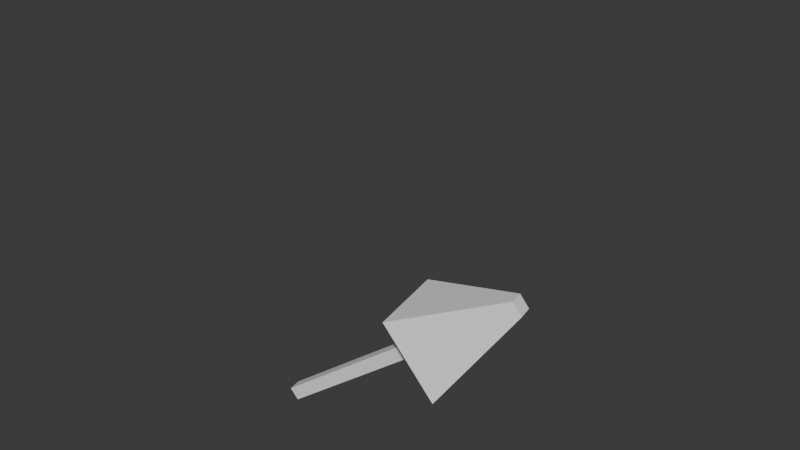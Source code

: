 # Source: armature_import_9_using_external_python_file.blend  (saved by Blender 4.1.24; exported with 4.5.12 LTS)
import bpy
from mathutils import Matrix  # noqa: F401  (used for matrix-valued properties, if any)

bpy.ops.wm.read_factory_settings(use_empty=True)
scene = bpy.context.scene
scene.name = 'Scene'

# ---- collections
col_solved_constraints = bpy.data.collections.new('solved_constraints'); scene.collection.children.link(col_solved_constraints)
col_armature_control = bpy.data.collections.new('armature_control'); scene.collection.children.link(col_armature_control)
col_test = bpy.data.collections.new('test'); scene.collection.children.link(col_test)
col_scene = bpy.data.collections.new('scene'); scene.collection.children.link(col_scene)

# ---- world
world_world = bpy.data.worlds.new('World'); scene.world = world_world
world_world.use_nodes = True; world_world.node_tree.nodes.clear()
_N = world_world.node_tree.nodes; _L = world_world.node_tree.links
n0 = _N.new('ShaderNodeOutputWorld'); n0.name = 'World Output'; n0.location = (300, 300)
n1 = _N.new('ShaderNodeBackground'); n1.name = 'Background'; n1.location = (10, 300)
n1.inputs[0].default_value = (0.05088, 0.05088, 0.05088, 1.0)
_L.new(n1.outputs[0], n0.inputs[0])
n0.is_active_output = True
world_world.color = (0.05088, 0.05088, 0.05088)
world_world.use_sun_shadow = False
world_world.sun_shadow_jitter_overblur = 0.0

# ---- meshes
me_icosphere = bpy.data.meshes.new('Icosphere')
me_icosphere.from_pydata([(6.817e-09, 7.6e-09, -0.1), (0.07236, -0.05257, -0.04472), (-0.02764, -0.08506, -0.04472), (-0.08944, 7.6e-09, -0.04472), (-0.02764, 0.08506, -0.04472), (0.07236, 0.05257, -0.04472), (0.02764, -0.08506, 0.04472), (-0.07236, -0.05257, 0.04472), (-0.07236, 0.05257, 0.04472), (0.02764, 0.08506, 0.04472), (0.08944, 7.6e-09, 0.04472), (6.817e-09, 7.6e-09, 0.1), (-0.01625, -0.05, -0.08507), (0.04253, -0.0309, -0.08507), (0.02629, -0.0809, -0.05257), (0.08506, 7.6e-09, -0.05257), (0.04253, 0.0309, -0.08507), (-0.05257, 7.6e-09, -0.08507), (-0.06882, -0.05, -0.05257), (-0.01625, 0.05, -0.08507), (-0.06882, 0.05, -0.05257), (0.02629, 0.0809, -0.05257), (0.09511, -0.0309, 4.47e-09), (0.09511, 0.0309, 4.47e-09), (6.817e-09, -0.1, 4.47e-09), (0.05878, -0.0809, 4.47e-09), (-0.09511, -0.0309, 4.47e-09), (-0.05878, -0.0809, 4.47e-09), (-0.05878, 0.0809, 4.47e-09), (-0.09511, 0.0309, 4.47e-09), (0.05878, 0.0809, 4.47e-09), (6.817e-09, 0.1, 4.47e-09), (0.06882, -0.05, 0.05257), (-0.02629, -0.0809, 0.05257), (-0.08506, 7.6e-09, 0.05257), (-0.02629, 0.0809, 0.05257), (0.06882, 0.05, 0.05257), (0.01625, -0.05, 0.08507), (0.05257, 7.6e-09, 0.08507), (-0.04253, -0.0309, 0.08507), (-0.04253, 0.0309, 0.08507), (0.01625, 0.05, 0.08507)], [], [(0, 13, 12), (1, 13, 15), (0, 12, 17), (0, 17, 19), (0, 19, 16), (1, 15, 22), (2, 14, 24), (3, 18, 26), (4, 20, 28), (5, 21, 30), (1, 22, 25), (2, 24, 27), (3, 26, 29), (4, 28, 31), (5, 30, 23), (6, 32, 37), (7, 33, 39), (8, 34, 40), (9, 35, 41), (10, 36, 38), (38, 41, 11), (38, 36, 41), (36, 9, 41), (41, 40, 11), (41, 35, 40), (35, 8, 40), (40, 39, 11), (40, 34, 39), (34, 7, 39), (39, 37, 11), (39, 33, 37), (33, 6, 37), (37, 38, 11), (37, 32, 38), (32, 10, 38), (23, 36, 10), (23, 30, 36), (30, 9, 36), (31, 35, 9), (31, 28, 35), (28, 8, 35), (29, 34, 8), (29, 26, 34), (26, 7, 34), (27, 33, 7), (27, 24, 33), (24, 6, 33), (25, 32, 6), (25, 22, 32), (22, 10, 32), (30, 31, 9), (30, 21, 31), (21, 4, 31), (28, 29, 8), (28, 20, 29), (20, 3, 29), (26, 27, 7), (26, 18, 27), (18, 2, 27), (24, 25, 6), (24, 14, 25), (14, 1, 25), (22, 23, 10), (22, 15, 23), (15, 5, 23), (16, 21, 5), (16, 19, 21), (19, 4, 21), (19, 20, 4), (19, 17, 20), (17, 3, 20), (17, 18, 3), (17, 12, 18), (12, 2, 18), (15, 16, 5), (15, 13, 16), (13, 0, 16), (12, 14, 2), (12, 13, 14), (13, 1, 14)])
_uv = me_icosphere.uv_layers.new(name='UVMap')
_uv.uv.foreach_set('vector', [0.1818, 0.0, 0.2273, 0.07873, 0.1364, 0.07873, 0.2727, 0.1575, 0.3182, 0.07873, 0.3636, 0.1575, 0.9091, 0.0, 0.9545, 0.07873, 0.8636, 0.07873, 0.7273, 0.0, 0.7727, 0.07873, 0.6818, 0.07873, 0.5455, 0.0, 0.5909, 0.07873, 0.5, 0.07873, 0.2727, 0.1575, 0.3636, 0.1575, 0.3182, 0.2362, 0.09091, 0.1575, 0.1818, 0.1575, 0.1364, 0.2362, 0.8182, 0.1575, 0.9091, 0.1575, 0.8636, 0.2362, 0.6364, 0.1575, 0.7273, 0.1575, 0.6818, 0.2362, 0.4545, 0.1575, 0.5455, 0.1575, 0.5, 0.2362, 0.2727, 0.1575, 0.3182, 0.2362, 0.2273, 0.2362, 0.09091, 0.1575, 0.1364, 0.2362, 0.04546, 0.2362, 0.8182, 0.1575, 0.8636, 0.2362, 0.7727, 0.2362, 0.6364, 0.1575, 0.6818, 0.2362, 0.5909, 0.2362, 0.4545, 0.1575, 0.5, 0.2362, 0.4091, 0.2362, 0.1818, 0.3149, 0.2727, 0.3149, 0.2273, 0.3937, 0.0, 0.3149, 0.09091, 0.3149, 0.04546, 0.3937, 0.7273, 0.3149, 0.8182, 0.3149, 0.7727, 0.3937, 0.5455, 0.3149, 0.6364, 0.3149, 0.5909, 0.3937, 0.3636, 0.3149, 0.4545, 0.3149, 0.4091, 0.3937, 0.4091, 0.3937, 0.5, 0.3937, 0.4545, 0.4724, 0.4091, 0.3937, 0.4545, 0.3149, 0.5, 0.3937, 0.4545, 0.3149, 0.5455, 0.3149, 0.5, 0.3937, 0.5909, 0.3937, 0.6818, 0.3937, 0.6364, 0.4724, 0.5909, 0.3937, 0.6364, 0.3149, 0.6818, 0.3937, 0.6364, 0.3149, 0.7273, 0.3149, 0.6818, 0.3937, 0.7727, 0.3937, 0.8636, 0.3937, 0.8182, 0.4724, 0.7727, 0.3937, 0.8182, 0.3149, 0.8636, 0.3937, 0.8182, 0.3149, 0.9091, 0.3149, 0.8636, 0.3937, 0.04546, 0.3937, 0.1364, 0.3937, 0.09091, 0.4724, 0.04546, 0.3937, 0.09091, 0.3149, 0.1364, 0.3937, 0.09091, 0.3149, 0.1818, 0.3149, 0.1364, 0.3937, 0.2273, 0.3937, 0.3182, 0.3937, 0.2727, 0.4724, 0.2273, 0.3937, 0.2727, 0.3149, 0.3182, 0.3937, 0.2727, 0.3149, 0.3636, 0.3149, 0.3182, 0.3937, 0.4091, 0.2362, 0.4545, 0.3149, 0.3636, 0.3149, 0.4091, 0.2362, 0.5, 0.2362, 0.4545, 0.3149, 0.5, 0.2362, 0.5455, 0.3149, 0.4545, 0.3149, 0.5909, 0.2362, 0.6364, 0.3149, 0.5455, 0.3149, 0.5909, 0.2362, 0.6818, 0.2362, 0.6364, 0.3149, 0.6818, 0.2362, 0.7273, 0.3149, 0.6364, 0.3149, 0.7727, 0.2362, 0.8182, 0.3149, 0.7273, 0.3149, 0.7727, 0.2362, 0.8636, 0.2362, 0.8182, 0.3149, 0.8636, 0.2362, 0.9091, 0.3149, 0.8182, 0.3149, 0.04546, 0.2362, 0.09091, 0.3149, 0.0, 0.3149, 0.04546, 0.2362, 0.1364, 0.2362, 0.09091, 0.3149, 0.1364, 0.2362, 0.1818, 0.3149, 0.09091, 0.3149, 0.2273, 0.2362, 0.2727, 0.3149, 0.1818, 0.3149, 0.2273, 0.2362, 0.3182, 0.2362, 0.2727, 0.3149, 0.3182, 0.2362, 0.3636, 0.3149, 0.2727, 0.3149, 0.5, 0.2362, 0.5909, 0.2362, 0.5455, 0.3149, 0.5, 0.2362, 0.5455, 0.1575, 0.5909, 0.2362, 0.5455, 0.1575, 0.6364, 0.1575, 0.5909, 0.2362, 0.6818, 0.2362, 0.7727, 0.2362, 0.7273, 0.3149, 0.6818, 0.2362, 0.7273, 0.1575, 0.7727, 0.2362, 0.7273, 0.1575, 0.8182, 0.1575, 0.7727, 0.2362, 0.8636, 0.2362, 0.9545, 0.2362, 0.9091, 0.3149, 0.8636, 0.2362, 0.9091, 0.1575, 0.9545, 0.2362, 0.9091, 0.1575, 1.0, 0.1575, 0.9545, 0.2362, 0.1364, 0.2362, 0.2273, 0.2362, 0.1818, 0.3149, 0.1364, 0.2362, 0.1818, 0.1575, 0.2273, 0.2362, 0.1818, 0.1575, 0.2727, 0.1575, 0.2273, 0.2362, 0.3182, 0.2362, 0.4091, 0.2362, 0.3636, 0.3149, 0.3182, 0.2362, 0.3636, 0.1575, 0.4091, 0.2362, 0.3636, 0.1575, 0.4545, 0.1575, 0.4091, 0.2362, 0.5, 0.07873, 0.5455, 0.1575, 0.4545, 0.1575, 0.5, 0.07873, 0.5909, 0.07873, 0.5455, 0.1575, 0.5909, 0.07873, 0.6364, 0.1575, 0.5455, 0.1575, 0.6818, 0.07873, 0.7273, 0.1575, 0.6364, 0.1575, 0.6818, 0.07873, 0.7727, 0.07873, 0.7273, 0.1575, 0.7727, 0.07873, 0.8182, 0.1575, 0.7273, 0.1575, 0.8636, 0.07873, 0.9091, 0.1575, 0.8182, 0.1575, 0.8636, 0.07873, 0.9545, 0.07873, 0.9091, 0.1575, 0.9545, 0.07873, 1.0, 0.1575, 0.9091, 0.1575, 0.3636, 0.1575, 0.4091, 0.07873, 0.4545, 0.1575, 0.3636, 0.1575, 0.3182, 0.07873, 0.4091, 0.07873, 0.3182, 0.07873, 0.3636, 0.0, 0.4091, 0.07873, 0.1364, 0.07873, 0.1818, 0.1575, 0.09091, 0.1575, 0.1364, 0.07873, 0.2273, 0.07873, 0.1818, 0.1575, 0.2273, 0.07873, 0.2727, 0.1575, 0.1818, 0.1575])
me_icosphere.update()
me_cube_001 = bpy.data.meshes.new('Cube.001')
me_cube_001.from_pydata([(-0.1783, -6.625, 0.05241), (-0.1783, -6.625, 0.4089), (-0.1551, 0.1044, 0.07556), (-0.1551, 0.1044, 0.3858), (0.1783, -6.625, 0.05241), (0.1783, -6.625, 0.4089), (0.1551, 0.1044, 0.07556), (0.1551, 0.1044, 0.3858), (-1.0, -4.154, -0.7693), (-1.0, -4.154, 1.231), (1.0, -4.154, -0.7693), (1.0, -4.154, 1.231), (-0.1551, -3.957, 0.3858), (0.1551, -3.957, 0.07556), (-0.1551, -3.957, 0.07556), (0.1551, -3.957, 0.3858)], [], [(14, 12, 3, 2), (2, 3, 7, 6), (10, 11, 5, 4), (4, 5, 1, 0), (8, 10, 4, 0), (11, 9, 1, 5), (15, 12, 9, 11), (14, 13, 10, 8), (13, 15, 11, 10), (0, 1, 9, 8), (6, 7, 15, 13), (2, 6, 13, 14), (7, 3, 12, 15), (8, 9, 12, 14)])
_uv = me_cube_001.uv_layers.new(name='UVMap')
_uv.uv.foreach_set('vector', [0.375, 0.1022, 0.625, 0.1022, 0.625, 0.25, 0.375, 0.25, 0.375, 0.25, 0.625, 0.25, 0.625, 0.5, 0.375, 0.5, 0.375, 0.6724, 0.625, 0.6724, 0.625, 0.75, 0.375, 0.75, 0.375, 0.75, 0.625, 0.75, 0.625, 1.0, 0.375, 1.0, 0.125, 0.6724, 0.375, 0.6724, 0.375, 0.75, 0.125, 0.75, 0.625, 0.6724, 0.875, 0.6724, 0.875, 0.75, 0.625, 0.75, 0.625, 0.6478, 0.875, 0.6478, 0.875, 0.6724, 0.625, 0.6724, 0.125, 0.6478, 0.375, 0.6478, 0.375, 0.6724, 0.125, 0.6724, 0.375, 0.6478, 0.625, 0.6478, 0.625, 0.6724, 0.375, 0.6724, 0.375, 0.0, 0.625, 0.0, 0.625, 0.07758, 0.375, 0.07758, 0.375, 0.5, 0.625, 0.5, 0.625, 0.6478, 0.375, 0.6478, 0.125, 0.5, 0.375, 0.5, 0.375, 0.6478, 0.125, 0.6478, 0.625, 0.5, 0.875, 0.5, 0.875, 0.6478, 0.625, 0.6478, 0.375, 0.07758, 0.625, 0.07758, 0.625, 0.1022, 0.375, 0.1022])
me_cube_001.update()
arm_metarig = bpy.data.armatures.new('metarig')  # bones are not reproduced

# ---- objects
ob_solved_joint_0 = bpy.data.objects.new('solved_joint.0', None)
ob_solved_joint_1 = bpy.data.objects.new('solved_joint.1', None)
ob_solved_joint_2 = bpy.data.objects.new('solved_joint.2', None)
ob_solved_joint_3 = bpy.data.objects.new('solved_joint.3', None)
ob_solved_joint_4 = bpy.data.objects.new('solved_joint.4', None)
ob_solved_joint_5 = bpy.data.objects.new('solved_joint.5', None)
ob_solved_joint_6 = bpy.data.objects.new('solved_joint.6', None)
ob_solved_joint_7 = bpy.data.objects.new('solved_joint.7', None)
ob_solved_joint_8 = bpy.data.objects.new('solved_joint.8', None)
ob_solved_joint_9 = bpy.data.objects.new('solved_joint.9', None)
ob_solved_joint_10 = bpy.data.objects.new('solved_joint.10', None)
ob_solved_joint_11 = bpy.data.objects.new('solved_joint.11', None)
ob_solved_joint_12 = bpy.data.objects.new('solved_joint.12', None)
ob_solved_joint_13 = bpy.data.objects.new('solved_joint.13', None)
ob_solved_joint_14 = bpy.data.objects.new('solved_joint.14', None)
ob_solved_joint_15 = bpy.data.objects.new('solved_joint.15', None)
ob_solved_joint_16 = bpy.data.objects.new('solved_joint.16', None)
ob_solved_joint_17 = bpy.data.objects.new('solved_joint.17', None)
ob_solved_joint_18 = bpy.data.objects.new('solved_joint.18', None)
ob_solved_joint_19 = bpy.data.objects.new('solved_joint.19', None)
ob_solved_joint_20 = bpy.data.objects.new('solved_joint.20', None)
ob_solved_joint_21 = bpy.data.objects.new('solved_joint.21', None)
ob_ctrl_arm_l = bpy.data.objects.new('ctrl_arm.l', None)
ob_ctrl_arm_r = bpy.data.objects.new('ctrl_arm.r', None)
ob_ctrl_armroot_l = bpy.data.objects.new('ctrl_armroot.l', None)
ob_ctrl_armroot_r = bpy.data.objects.new('ctrl_armroot.r', None)
ob_ctrl_spine_top = bpy.data.objects.new('ctrl_spine_top', None)
ob_ctrl_legroot_l = bpy.data.objects.new('ctrl_legroot.l', None)
ob_ctrl_legroot_r = bpy.data.objects.new('ctrl_legroot.r', None)
ob_ctrl_leg_l = bpy.data.objects.new('ctrl_leg.l', None)
ob_ctrl_leg_r = bpy.data.objects.new('ctrl_leg.r', None)
ob_root = bpy.data.objects.new('root', None)
ob_rep_spine = bpy.data.objects.new('rep_spine', None)
ob_hutao = bpy.data.objects.new('hutao', arm_metarig)
ob_ctrl_head = bpy.data.objects.new('ctrl_head', None)
ob_bone1 = bpy.data.objects.new('bone1', me_icosphere)
ob_big_arrow = bpy.data.objects.new('big arrow', me_cube_001)
ob_ctrl_elbow_r = bpy.data.objects.new('ctrl_elbow.r', None)
ob_ctrl_elbow_l = bpy.data.objects.new('ctrl_elbow.l', None)
ob_ctrl_knee_r = bpy.data.objects.new('ctrl_knee.r', None)
ob_ctrl_knee_l = bpy.data.objects.new('ctrl_knee.l', None)
ob_joint_0 = bpy.data.objects.new('joint.0', None)
ob_joint_1 = bpy.data.objects.new('joint.1', None)
ob_joint_2 = bpy.data.objects.new('joint.2', None)
ob_joint_3 = bpy.data.objects.new('joint.3', None)
ob_joint_4 = bpy.data.objects.new('joint.4', None)
ob_joint_5 = bpy.data.objects.new('joint.5', None)
ob_joint_6 = bpy.data.objects.new('joint.6', None)
ob_joint_7 = bpy.data.objects.new('joint.7', None)
ob_joint_8 = bpy.data.objects.new('joint.8', None)
ob_joint_9 = bpy.data.objects.new('joint.9', None)
ob_joint_10 = bpy.data.objects.new('joint.10', None)
ob_joint_11 = bpy.data.objects.new('joint.11', None)
ob_joint_12 = bpy.data.objects.new('joint.12', None)
ob_joint_13 = bpy.data.objects.new('joint.13', None)
ob_joint_14 = bpy.data.objects.new('joint.14', None)
ob_joint_15 = bpy.data.objects.new('joint.15', None)
ob_joint_16 = bpy.data.objects.new('joint.16', None)
ob_joint_17 = bpy.data.objects.new('joint.17', None)
ob_joint_18 = bpy.data.objects.new('joint.18', None)
ob_joint_19 = bpy.data.objects.new('joint.19', None)
ob_joint_20 = bpy.data.objects.new('joint.20', None)
ob_joint_21 = bpy.data.objects.new('joint.21', None)
ob_joint_left_elbow_target = bpy.data.objects.new('joint.left elbow target', None)
ob_joint_right_elbow_target = bpy.data.objects.new('joint.right elbow target', None)
ob_joint_left_knee_target = bpy.data.objects.new('joint.left knee target', None)
ob_joint_right_knee_target = bpy.data.objects.new('joint.right knee target', None)

# ---- transforms, parenting, visibility, modifiers, constraints
ob_solved_joint_0.location = (0.0001562, -5.924e-05, 0.9235)
ob_solved_joint_0.rotation_euler = (-1.571, 1.571, 0.0)
ob_solved_joint_0.scale = (0.1, 0.1, 0.1)
_c = ob_solved_joint_0.constraints.new('COPY_LOCATION'); _c.name = 'Copy Location'
_c.target = ob_hutao
_c.subtarget = 'pelvis.L'
ob_solved_joint_1.location = (0.1056, -0.01866, 0.9242)
ob_solved_joint_1.rotation_euler = (-1.571, 1.571, 0.0)
ob_solved_joint_1.scale = (0.1, 0.1, 0.1)
_c = ob_solved_joint_1.constraints.new('COPY_LOCATION'); _c.name = 'Copy Location'
_c.target = ob_hutao
_c.subtarget = 'thigh.L'
ob_solved_joint_2.location = (0.1185, -0.01127, 0.4895)
ob_solved_joint_2.rotation_euler = (-1.571, 1.571, 0.0)
ob_solved_joint_2.scale = (0.1, 0.1, 0.1)
_c = ob_solved_joint_2.constraints.new('COPY_LOCATION'); _c.name = 'Copy Location'
_c.target = ob_hutao
_c.subtarget = 'shin.L'
ob_solved_joint_3.location = (0.1263, 0.06982, 0.07365)
ob_solved_joint_3.rotation_euler = (-1.571, 1.571, 0.0)
ob_solved_joint_3.scale = (0.1, 0.1, 0.1)
_c = ob_solved_joint_3.constraints.new('COPY_LOCATION'); _c.name = 'Copy Location'
_c.target = ob_hutao
_c.subtarget = 'foot.L'
ob_solved_joint_4.location = (0.1261, -0.09154, 0.01126)
ob_solved_joint_4.rotation_euler = (-1.571, 1.571, 0.0)
ob_solved_joint_4.scale = (0.1, 0.1, 0.1)
_c = ob_solved_joint_4.constraints.new('COPY_LOCATION'); _c.name = 'Copy Location'
_c.target = ob_hutao
_c.subtarget = 'toe.L'
ob_solved_joint_5.location = (-0.1053, -0.01865, 0.9239)
ob_solved_joint_5.rotation_euler = (-1.571, 1.571, 0.0)
ob_solved_joint_5.scale = (0.1, 0.1, 0.1)
_c = ob_solved_joint_5.constraints.new('COPY_LOCATION'); _c.name = 'Copy Location'
_c.target = ob_hutao
_c.subtarget = 'thigh.R'
ob_solved_joint_6.location = (-0.09777, -0.03192, 0.4892)
ob_solved_joint_6.rotation_euler = (-1.571, 1.571, 0.0)
ob_solved_joint_6.scale = (0.1, 0.1, 0.1)
_c = ob_solved_joint_6.constraints.new('COPY_LOCATION'); _c.name = 'Copy Location'
_c.target = ob_hutao
_c.subtarget = 'shin.R'
ob_solved_joint_7.location = (-0.1273, 0.06053, 0.07671)
ob_solved_joint_7.rotation_euler = (-1.571, 1.571, 0.0)
ob_solved_joint_7.scale = (0.1, 0.1, 0.1)
_c = ob_solved_joint_7.constraints.new('COPY_LOCATION'); _c.name = 'Copy Location'
_c.target = ob_hutao
_c.subtarget = 'foot.R'
ob_solved_joint_8.location = (-0.1336, -0.1011, 0.01542)
ob_solved_joint_8.rotation_euler = (-1.571, 1.571, 0.0)
ob_solved_joint_8.scale = (0.1, 0.1, 0.1)
_c = ob_solved_joint_8.constraints.new('COPY_LOCATION'); _c.name = 'Copy Location'
_c.target = ob_hutao
_c.subtarget = 'toe.R'
ob_solved_joint_9.location = (5.489e-05, 0.02418, 0.9932)
ob_solved_joint_9.rotation_euler = (-1.571, 1.571, 0.0)
ob_solved_joint_9.scale = (0.1, 0.1, 0.1)
_c = ob_solved_joint_9.constraints.new('COPY_LOCATION'); _c.name = 'Copy Location'
_c.target = ob_hutao
_c.subtarget = 'spine'
ob_solved_joint_10.location = (-0.0004978, 0.008896, 1.118)
ob_solved_joint_10.rotation_euler = (-1.571, 1.571, 0.0)
ob_solved_joint_10.scale = (0.1, 0.1, 0.1)
_c = ob_solved_joint_10.constraints.new('COPY_LOCATION'); _c.name = 'Copy Location'
_c.target = ob_hutao
_c.subtarget = 'spine.001'
ob_solved_joint_11.location = (-0.001769, -0.008105, 1.24)
ob_solved_joint_11.rotation_euler = (-1.571, 1.571, 0.0)
ob_solved_joint_11.scale = (0.1, 0.1, 0.1)
_c = ob_solved_joint_11.constraints.new('COPY_LOCATION'); _c.name = 'Copy Location'
_c.target = ob_hutao
_c.subtarget = 'spine.002'
ob_solved_joint_12.location = (-0.005977, -0.0464, 1.496)
ob_solved_joint_12.rotation_euler = (-1.571, 1.571, 0.0)
ob_solved_joint_12.scale = (0.1, 0.1, 0.1)
_c = ob_solved_joint_12.constraints.new('COPY_LOCATION'); _c.name = 'Copy Location'
_c.target = ob_hutao
_c.subtarget = 'head'
ob_solved_joint_13.location = (0.006584, -0.059, 1.612)
ob_solved_joint_13.rotation_euler = (-1.571, 1.571, 0.0)
ob_solved_joint_13.scale = (0.1, 0.1, 0.1)
_c = ob_solved_joint_13.constraints.new('COPY_LOCATION'); _c.name = 'Copy Location'
_c.head_tail = 1.0
_c.target = ob_hutao
_c.subtarget = 'head'
ob_solved_joint_14.location = (0.05515, -0.02345, 1.439)
ob_solved_joint_14.rotation_euler = (-1.571, 1.571, 0.0)
ob_solved_joint_14.scale = (0.1, 0.1, 0.1)
_c = ob_solved_joint_14.constraints.new('COPY_LOCATION'); _c.name = 'Copy Location'
_c.target = ob_hutao
_c.subtarget = 'shoulder.L'
ob_solved_joint_15.location = (0.1671, -0.01005, 1.443)
ob_solved_joint_15.rotation_euler = (-1.571, 1.571, 0.0)
ob_solved_joint_15.scale = (0.1, 0.1, 0.1)
_c = ob_solved_joint_15.constraints.new('COPY_LOCATION'); _c.name = 'Copy Location'
_c.target = ob_hutao
_c.subtarget = 'upper_arm.L'
ob_solved_joint_16.location = (0.4952, 0.003785, 1.476)
ob_solved_joint_16.rotation_euler = (-1.571, 1.571, 0.0)
ob_solved_joint_16.scale = (0.1, 0.1, 0.1)
_c = ob_solved_joint_16.constraints.new('COPY_LOCATION'); _c.name = 'Copy Location'
_c.target = ob_hutao
_c.subtarget = 'forearm.L'
ob_solved_joint_17.location = (0.7411, -0.01349, 1.528)
ob_solved_joint_17.rotation_euler = (-1.571, 1.571, 0.0)
ob_solved_joint_17.scale = (0.1, 0.1, 0.1)
_c = ob_solved_joint_17.constraints.new('COPY_LOCATION'); _c.name = 'Copy Location'
_c.target = ob_hutao
_c.subtarget = 'hand.L'
ob_solved_joint_18.location = (-0.06484, -0.02203, 1.437)
ob_solved_joint_18.rotation_euler = (-1.571, 1.571, 0.0)
ob_solved_joint_18.scale = (0.1, 0.1, 0.1)
_c = ob_solved_joint_18.constraints.new('COPY_LOCATION'); _c.name = 'Copy Location'
_c.target = ob_hutao
_c.subtarget = 'shoulder.R'
ob_solved_joint_19.location = (-0.1764, -0.006668, 1.444)
ob_solved_joint_19.rotation_euler = (-1.571, 1.571, 0.0)
ob_solved_joint_19.scale = (0.1, 0.1, 0.1)
_c = ob_solved_joint_19.constraints.new('COPY_LOCATION'); _c.name = 'Copy Location'
_c.target = ob_hutao
_c.subtarget = 'upper_arm.R'
ob_solved_joint_20.location = (-0.5037, 0.03035, 1.464)
ob_solved_joint_20.rotation_euler = (-1.571, 1.571, 0.0)
ob_solved_joint_20.scale = (0.1, 0.1, 0.1)
_c = ob_solved_joint_20.constraints.new('COPY_LOCATION'); _c.name = 'Copy Location'
_c.target = ob_hutao
_c.subtarget = 'forearm.R'
ob_solved_joint_21.location = (-0.749, -0.002059, 1.512)
ob_solved_joint_21.rotation_euler = (-1.571, 1.571, 0.0)
ob_solved_joint_21.scale = (0.1, 0.1, 0.1)
_c = ob_solved_joint_21.constraints.new('COPY_LOCATION'); _c.name = 'Copy Location'
_c.target = ob_hutao
_c.subtarget = 'hand.R'
ob_ctrl_arm_l.location = (-0.2822, 0.6781, 1.064)
ob_ctrl_arm_l.scale = (0.2, 0.2, 0.2)
ob_ctrl_arm_l.empty_display_type = 'CUBE'
ob_ctrl_arm_r.location = (-0.08207, 0.7153, 1.144)
ob_ctrl_arm_r.scale = (0.2, 0.2, 0.2)
ob_ctrl_arm_r.empty_display_type = 'CUBE'
ob_ctrl_armroot_l.location = (0.1666, -0.009006, 1.445)
ob_ctrl_armroot_l.scale = (0.1, 0.1, 0.1)
ob_ctrl_armroot_l.empty_display_type = 'SPHERE'
ob_ctrl_armroot_r.location = (-0.1768, -0.005561, 1.445)
ob_ctrl_armroot_r.scale = (0.1, 0.1, 0.1)
ob_ctrl_armroot_r.empty_display_type = 'SPHERE'
ob_ctrl_spine_top.parent = ob_rep_spine
ob_ctrl_spine_top.matrix_parent_inverse = Matrix(((10.0, -0.0, 0.0, 0.06584), (-0.0, 10.0, -0.0, 0.03926), (-0.0, 0.0, 10.0, -14.44), (-0.0, 0.0, -0.0, 1.0)))
ob_ctrl_spine_top.location = (-0.1096, 0.3947, 1.269)
ob_ctrl_spine_top.scale = (0.1, 0.1, 0.1)
ob_ctrl_spine_top.empty_display_type = 'CUBE'
_c = ob_ctrl_spine_top.constraints.new('COPY_ROTATION'); _c.name = 'Copy Rotation'
_c.target = ob_root
ob_ctrl_legroot_l.location = (0.1065, -0.01755, 0.9256)
ob_ctrl_legroot_l.scale = (0.1, 0.1, 0.1)
ob_ctrl_legroot_l.empty_display_type = 'SPHERE'
ob_ctrl_legroot_r.location = (-0.1045, -0.01768, 0.9248)
ob_ctrl_legroot_r.scale = (0.1, 0.1, 0.1)
ob_ctrl_legroot_r.empty_display_type = 'SPHERE'
ob_ctrl_leg_l.location = (-0.1829, 0.3032, 0.08374)
ob_ctrl_leg_l.scale = (0.1, 0.1, 0.1)
ob_ctrl_leg_l.empty_display_type = 'CUBE'
ob_ctrl_leg_r.location = (-0.03952, 0.4671, 0.1314)
ob_ctrl_leg_r.scale = (0.1, 0.1, 0.1)
ob_ctrl_leg_r.empty_display_type = 'CUBE'
ob_root.location = (-0.1516, 0.2495, 0.7958)
ob_root.rotation_euler = (1.808, -0.1358, -3.126)
ob_root.scale = (0.1, 0.1, 0.1)
ob_root.empty_display_type = 'SPHERE'
ob_rep_spine.location = (-0.006584, -0.003926, 1.444)
ob_rep_spine.scale = (0.1, 0.1, 0.1)
ob_rep_spine.empty_display_type = 'SPHERE'
ob_hutao.location = (0.0, 0.0, 0.0)
ob_ctrl_head.location = (-0.07051, 0.4773, 1.343)
ob_ctrl_head.scale = (0.1, 0.1, 0.1)
ob_ctrl_head.empty_display_type = 'SPHERE'
ob_bone1.location = (0.0, 0.0552, 11.01)
ob_bone1.scale = (0.1, 0.1, 0.1)
_m = ob_bone1.modifiers.new('Wireframe', 'WIREFRAME')
ob_big_arrow.location = (0.0, 0.0, 0.0)
ob_big_arrow.rotation_euler = (-0.6227, -0.0, 1.766)
ob_ctrl_elbow_r.location = (0.61, 0.9456, 0.708)
ob_ctrl_elbow_r.scale = (0.1, 0.1, 0.1)
ob_ctrl_elbow_r.empty_display_type = 'SPHERE'
ob_ctrl_elbow_l.location = (-0.6878, 0.4105, 0.2461)
ob_ctrl_elbow_l.scale = (0.1, 0.1, 0.1)
ob_ctrl_elbow_l.empty_display_type = 'SPHERE'
ob_ctrl_knee_r.location = (-0.3468, 1.523, 0.6798)
ob_ctrl_knee_r.scale = (0.1, 0.1, 0.1)
ob_ctrl_knee_r.empty_display_type = 'SPHERE'
ob_ctrl_knee_l.location = (-0.5629, 1.305, 0.3476)
ob_ctrl_knee_l.scale = (0.1, 0.1, 0.1)
ob_ctrl_knee_l.empty_display_type = 'SPHERE'
ob_joint_0.location = (-0.1614, 0.2908, 0.7355)
ob_joint_0.scale = (0.1415, 0.1415, 0.1415)
ob_joint_1.location = (-0.266, 0.3036, 0.7544)
ob_joint_1.scale = (0.1415, 0.1415, 0.1415)
ob_joint_2.location = (-0.3091, 0.5539, 0.4012)
ob_joint_2.scale = (0.1415, 0.1415, 0.1415)
ob_joint_3.location = (-0.1829, 0.3032, 0.08374)
ob_joint_3.scale = (0.1415, 0.1415, 0.1415)
ob_joint_4.location = (-0.2651, 0.4385, 0.01375)
ob_joint_4.scale = (0.1415, 0.1415, 0.1415)
ob_joint_5.location = (-0.05704, 0.3136, 0.7274)
ob_joint_5.scale = (0.1415, 0.1415, 0.1415)
ob_joint_6.location = (-0.1229, 0.6734, 0.492)
ob_joint_6.scale = (0.1415, 0.1415, 0.1415)
ob_joint_7.location = (-0.03952, 0.4671, 0.1314)
ob_joint_7.scale = (0.1415, 0.1415, 0.1415)
ob_joint_8.location = (-0.03085, 0.6181, 0.04742)
ob_joint_8.scale = (0.1415, 0.1415, 0.1415)
ob_joint_9.location = (-0.1516, 0.2495, 0.7958)
ob_joint_9.scale = (0.1415, 0.1415, 0.1415)
ob_joint_10.location = (-0.1369, 0.2468, 0.9208)
ob_joint_10.scale = (0.1415, 0.1415, 0.1415)
ob_joint_11.location = (-0.126, 0.2752, 1.04)
ob_joint_11.scale = (0.1415, 0.1415, 0.1415)
ob_joint_12.location = (-0.1096, 0.3947, 1.269)
ob_joint_12.scale = (0.1415, 0.1415, 0.1415)
ob_joint_13.location = (-0.07051, 0.4773, 1.343)
ob_joint_13.scale = (0.1415, 0.1415, 0.1415)
ob_joint_14.location = (-0.1737, 0.3566, 1.225)
ob_joint_14.scale = (0.1415, 0.1415, 0.1415)
ob_joint_15.location = (-0.2794, 0.3908, 1.205)
ob_joint_15.scale = (0.1415, 0.1415, 0.1415)
ob_joint_16.location = (-0.3826, 0.5034, 0.912)
ob_joint_16.scale = (0.1415, 0.1415, 0.1415)
ob_joint_17.location = (-0.2822, 0.6781, 1.064)
ob_joint_17.scale = (0.1415, 0.1415, 0.1415)
ob_joint_18.location = (-0.05399, 0.3503, 1.219)
ob_joint_18.scale = (0.1415, 0.1415, 0.1415)
ob_joint_19.location = (0.05835, 0.36, 1.215)
ob_joint_19.scale = (0.1415, 0.1415, 0.1415)
ob_joint_20.location = (0.1436, 0.6396, 1.062)
ob_joint_20.scale = (0.1415, 0.1415, 0.1415)
ob_joint_21.location = (-0.08207, 0.7153, 1.144)
ob_joint_21.scale = (0.1415, 0.1415, 0.1415)
ob_joint_left_elbow_target.location = (-0.2539, 0.2082, 0.7992)
ob_joint_left_elbow_target.scale = (0.3053, 0.3053, 0.3053)
ob_joint_right_elbow_target.location = (0.322, 0.3588, 0.6811)
ob_joint_right_elbow_target.scale = (0.3053, 0.3053, 0.3053)
ob_joint_left_knee_target.location = (-0.1765, 0.6588, 0.3178)
ob_joint_left_knee_target.scale = (0.3053, 0.3053, 0.3053)
ob_joint_right_knee_target.location = (0.1921, 0.6746, 0.4754)
ob_joint_right_knee_target.scale = (0.3053, 0.3053, 0.3053)

# ---- collection membership
col_solved_constraints.objects.link(ob_solved_joint_0)
col_solved_constraints.objects.link(ob_solved_joint_1)
col_solved_constraints.objects.link(ob_solved_joint_2)
col_solved_constraints.objects.link(ob_solved_joint_3)
col_solved_constraints.objects.link(ob_solved_joint_4)
col_solved_constraints.objects.link(ob_solved_joint_5)
col_solved_constraints.objects.link(ob_solved_joint_6)
col_solved_constraints.objects.link(ob_solved_joint_7)
col_solved_constraints.objects.link(ob_solved_joint_8)
col_solved_constraints.objects.link(ob_solved_joint_9)
col_solved_constraints.objects.link(ob_solved_joint_10)
col_solved_constraints.objects.link(ob_solved_joint_11)
col_solved_constraints.objects.link(ob_solved_joint_12)
col_solved_constraints.objects.link(ob_solved_joint_13)
col_solved_constraints.objects.link(ob_solved_joint_14)
col_solved_constraints.objects.link(ob_solved_joint_15)
col_solved_constraints.objects.link(ob_solved_joint_16)
col_solved_constraints.objects.link(ob_solved_joint_17)
col_solved_constraints.objects.link(ob_solved_joint_18)
col_solved_constraints.objects.link(ob_solved_joint_19)
col_solved_constraints.objects.link(ob_solved_joint_20)
col_solved_constraints.objects.link(ob_solved_joint_21)
col_armature_control.objects.link(ob_ctrl_arm_l)
col_armature_control.objects.link(ob_ctrl_arm_r)
col_armature_control.objects.link(ob_ctrl_armroot_l)
col_armature_control.objects.link(ob_ctrl_armroot_r)
col_armature_control.objects.link(ob_ctrl_spine_top)
col_armature_control.objects.link(ob_ctrl_legroot_l)
col_armature_control.objects.link(ob_ctrl_legroot_r)
col_armature_control.objects.link(ob_ctrl_leg_l)
col_armature_control.objects.link(ob_ctrl_leg_r)
col_armature_control.objects.link(ob_root)
col_armature_control.objects.link(ob_rep_spine)
col_armature_control.objects.link(ob_hutao)
col_armature_control.objects.link(ob_ctrl_head)
col_scene.objects.link(ob_bone1)
col_scene.objects.link(ob_big_arrow)
col_scene.objects.link(ob_ctrl_elbow_r)
col_scene.objects.link(ob_ctrl_elbow_l)
col_scene.objects.link(ob_ctrl_knee_r)
col_scene.objects.link(ob_ctrl_knee_l)
col_scene.objects.link(ob_joint_0)
col_scene.objects.link(ob_joint_1)
col_scene.objects.link(ob_joint_2)
col_scene.objects.link(ob_joint_3)
col_scene.objects.link(ob_joint_4)
col_scene.objects.link(ob_joint_5)
col_scene.objects.link(ob_joint_6)
col_scene.objects.link(ob_joint_7)
col_scene.objects.link(ob_joint_8)
col_scene.objects.link(ob_joint_9)
col_scene.objects.link(ob_joint_10)
col_scene.objects.link(ob_joint_11)
col_scene.objects.link(ob_joint_12)
col_scene.objects.link(ob_joint_13)
col_scene.objects.link(ob_joint_14)
col_scene.objects.link(ob_joint_15)
col_scene.objects.link(ob_joint_16)
col_scene.objects.link(ob_joint_17)
col_scene.objects.link(ob_joint_18)
col_scene.objects.link(ob_joint_19)
col_scene.objects.link(ob_joint_20)
col_scene.objects.link(ob_joint_21)
col_scene.objects.link(ob_joint_left_elbow_target)
col_scene.objects.link(ob_joint_right_elbow_target)
col_scene.objects.link(ob_joint_left_knee_target)
col_scene.objects.link(ob_joint_right_knee_target)

# ---- scene / render settings (as saved in the file)
scene.frame_start = 0; scene.frame_end = 20; scene.frame_set(13)
scene.render.engine = 'BLENDER_EEVEE_NEXT'
scene.cycles.sampling_pattern = 'TABULATED_SOBOL'
scene.eevee.ray_tracing_options.trace_max_roughness = 0.0
bpy.context.view_layer.update()

# ---- added for rendering (the .blend has no active camera and no usable light): camera, sun
cam_auto = bpy.data.cameras.new('AutoCamera')
cam_auto.lens = 50.0
cam_auto.sensor_width = 36.0
cam_auto.clip_end = 1000.0
ob_auto_camera = bpy.data.objects.new('AutoCamera', cam_auto)
scene.collection.objects.link(ob_auto_camera)
ob_auto_camera.location = (15.3908, -15.0221, 15.5072)
ob_auto_camera.rotation_euler = (1.09748, -7.21219e-08, 0.694738)
scene.camera = ob_auto_camera
light_auto_sun = bpy.data.lights.new('AutoSun', 'SUN')
light_auto_sun.energy = 3.0
light_auto_sun.angle = 0.0523599
ob_auto_sun = bpy.data.objects.new('AutoSun', light_auto_sun)
scene.collection.objects.link(ob_auto_sun)
ob_auto_sun.rotation_euler = (0.872665, 0.174533, 0.523599)
bpy.context.view_layer.update()
